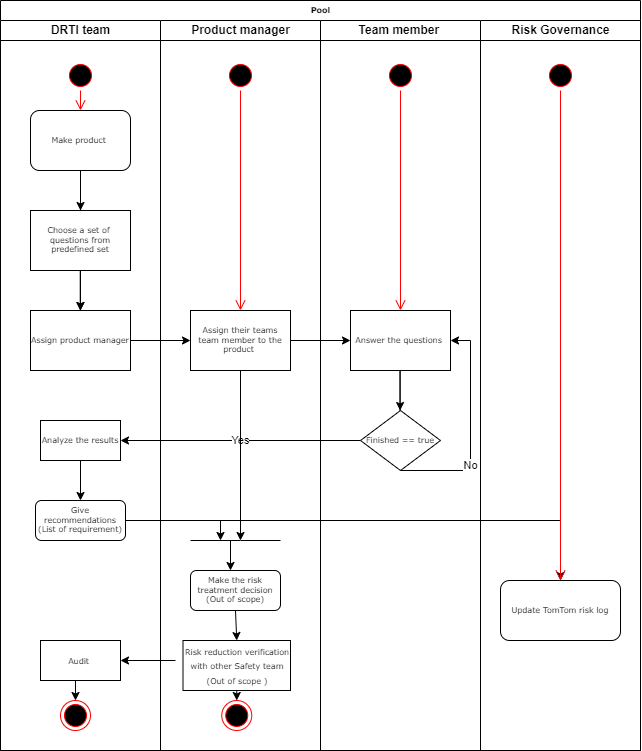

The diagram above was exported from draw.io. Its source (the exported page's mxGraphModel, read from the mxfile embedded in the PNG):
<mxGraphModel dx="1296" dy="722" grid="1" gridSize="10" guides="1" tooltips="1" connect="1" arrows="1" fold="1" page="1" pageScale="1" pageWidth="1100" pageHeight="850" background="none" math="0" shadow="0">
  <root>
    <mxCell id="0" />
    <mxCell id="1" parent="0" />
    <mxCell id="77e6c97f196da883-1" value="Pool" style="swimlane;html=1;childLayout=stackLayout;startSize=20;rounded=0;shadow=0;labelBackgroundColor=none;strokeWidth=1;fontFamily=Verdana;fontSize=8;align=center;" parent="1" vertex="1">
      <mxGeometry x="70" y="40" width="640" height="750" as="geometry" />
    </mxCell>
    <mxCell id="77e6c97f196da883-2" value="DRTI team" style="swimlane;html=1;startSize=20;" parent="77e6c97f196da883-1" vertex="1">
      <mxGeometry y="20" width="160" height="730" as="geometry" />
    </mxCell>
    <mxCell id="77e6c97f196da883-9" value="Make product&amp;nbsp;" style="rounded=1;whiteSpace=wrap;html=1;shadow=0;labelBackgroundColor=none;strokeWidth=1;fontFamily=Verdana;fontSize=8;align=center;" parent="77e6c97f196da883-2" vertex="1">
      <mxGeometry x="30" y="90" width="100" height="60" as="geometry" />
    </mxCell>
    <mxCell id="p9xPJsGdajRKd43w1zax-7" value="" style="ellipse;html=1;shape=startState;fillColor=#000000;strokeColor=#ff0000;" vertex="1" parent="77e6c97f196da883-2">
      <mxGeometry x="65" y="40" width="30" height="30" as="geometry" />
    </mxCell>
    <mxCell id="p9xPJsGdajRKd43w1zax-8" value="" style="edgeStyle=orthogonalEdgeStyle;html=1;verticalAlign=bottom;endArrow=open;endSize=8;strokeColor=#ff0000;rounded=0;" edge="1" source="p9xPJsGdajRKd43w1zax-7" parent="77e6c97f196da883-2">
      <mxGeometry relative="1" as="geometry">
        <mxPoint x="80" y="90" as="targetPoint" />
      </mxGeometry>
    </mxCell>
    <mxCell id="p9xPJsGdajRKd43w1zax-35" value="" style="edgeStyle=orthogonalEdgeStyle;rounded=0;orthogonalLoop=1;jettySize=auto;html=1;" edge="1" parent="77e6c97f196da883-2" source="p9xPJsGdajRKd43w1zax-9" target="p9xPJsGdajRKd43w1zax-12">
      <mxGeometry relative="1" as="geometry" />
    </mxCell>
    <mxCell id="p9xPJsGdajRKd43w1zax-9" value="Choose a set of&amp;nbsp; questions from predefined set" style="rounded=0;whiteSpace=wrap;html=1;shadow=0;labelBackgroundColor=none;strokeWidth=1;fontFamily=Verdana;fontSize=8;align=center;" vertex="1" parent="77e6c97f196da883-2">
      <mxGeometry x="30" y="190" width="100" height="60" as="geometry" />
    </mxCell>
    <mxCell id="p9xPJsGdajRKd43w1zax-11" value="" style="endArrow=classic;html=1;rounded=0;entryX=0.5;entryY=0;entryDx=0;entryDy=0;" edge="1" parent="77e6c97f196da883-2" target="p9xPJsGdajRKd43w1zax-9">
      <mxGeometry width="50" height="50" relative="1" as="geometry">
        <mxPoint x="80" y="190" as="sourcePoint" />
        <mxPoint x="130" y="140" as="targetPoint" />
        <Array as="points">
          <mxPoint x="80" y="150" />
        </Array>
      </mxGeometry>
    </mxCell>
    <mxCell id="p9xPJsGdajRKd43w1zax-12" value="Assign product manager" style="rounded=0;whiteSpace=wrap;html=1;shadow=0;labelBackgroundColor=none;strokeWidth=1;fontFamily=Verdana;fontSize=8;align=center;" vertex="1" parent="77e6c97f196da883-2">
      <mxGeometry x="30" y="290" width="100" height="60" as="geometry" />
    </mxCell>
    <mxCell id="p9xPJsGdajRKd43w1zax-13" value="" style="endArrow=classic;html=1;rounded=0;entryX=0.5;entryY=0;entryDx=0;entryDy=0;" edge="1" parent="77e6c97f196da883-2">
      <mxGeometry width="50" height="50" relative="1" as="geometry">
        <mxPoint x="79.85" y="290" as="sourcePoint" />
        <mxPoint x="79.85" y="290" as="targetPoint" />
        <Array as="points">
          <mxPoint x="79.85" y="250" />
        </Array>
      </mxGeometry>
    </mxCell>
    <mxCell id="p9xPJsGdajRKd43w1zax-30" value="Analyze the results" style="rounded=0;whiteSpace=wrap;html=1;shadow=0;labelBackgroundColor=none;strokeWidth=1;fontFamily=Verdana;fontSize=8;align=center;" vertex="1" parent="77e6c97f196da883-2">
      <mxGeometry x="40" y="400" width="80" height="40" as="geometry" />
    </mxCell>
    <mxCell id="p9xPJsGdajRKd43w1zax-33" value="Give recommendations (List of requirement)" style="rounded=1;whiteSpace=wrap;html=1;shadow=0;labelBackgroundColor=none;strokeWidth=1;fontFamily=Verdana;fontSize=8;align=center;" vertex="1" parent="77e6c97f196da883-2">
      <mxGeometry x="35" y="480" width="90" height="40" as="geometry" />
    </mxCell>
    <mxCell id="p9xPJsGdajRKd43w1zax-36" value="" style="edgeStyle=orthogonalEdgeStyle;rounded=0;orthogonalLoop=1;jettySize=auto;html=1;exitX=0.5;exitY=1;exitDx=0;exitDy=0;entryX=0.5;entryY=0;entryDx=0;entryDy=0;" edge="1" parent="77e6c97f196da883-2" source="p9xPJsGdajRKd43w1zax-30" target="p9xPJsGdajRKd43w1zax-33">
      <mxGeometry relative="1" as="geometry">
        <mxPoint x="90" y="260" as="sourcePoint" />
        <mxPoint x="90" y="300" as="targetPoint" />
      </mxGeometry>
    </mxCell>
    <mxCell id="p9xPJsGdajRKd43w1zax-70" value="&lt;font style=&quot;font-size: 8px;&quot; face=&quot;Verdana&quot;&gt;Audit&amp;nbsp;&lt;/font&gt;" style="rounded=0;whiteSpace=wrap;html=1;" vertex="1" parent="77e6c97f196da883-2">
      <mxGeometry x="40" y="620" width="80" height="40" as="geometry" />
    </mxCell>
    <mxCell id="p9xPJsGdajRKd43w1zax-71" value="" style="ellipse;html=1;shape=endState;fillColor=#000000;strokeColor=#ff0000;rounded=0;" vertex="1" parent="77e6c97f196da883-2">
      <mxGeometry x="60" y="680" width="30" height="30" as="geometry" />
    </mxCell>
    <mxCell id="p9xPJsGdajRKd43w1zax-74" value="" style="endArrow=classic;html=1;rounded=0;strokeColor=#000000;entryX=0.5;entryY=0;entryDx=0;entryDy=0;" edge="1" parent="77e6c97f196da883-2" target="p9xPJsGdajRKd43w1zax-71">
      <mxGeometry width="50" height="50" relative="1" as="geometry">
        <mxPoint x="75" y="660" as="sourcePoint" />
        <mxPoint x="245" y="630" as="targetPoint" />
      </mxGeometry>
    </mxCell>
    <mxCell id="77e6c97f196da883-3" value="Product manager" style="swimlane;html=1;startSize=20;" parent="77e6c97f196da883-1" vertex="1">
      <mxGeometry x="160" y="20" width="160" height="730" as="geometry" />
    </mxCell>
    <mxCell id="77e6c97f196da883-15" value="Assign their teams team member to the product&amp;nbsp;" style="rounded=0;whiteSpace=wrap;html=1;shadow=0;labelBackgroundColor=none;strokeWidth=1;fontFamily=Verdana;fontSize=8;align=center;" parent="77e6c97f196da883-3" vertex="1">
      <mxGeometry x="30" y="290" width="100" height="60" as="geometry" />
    </mxCell>
    <mxCell id="p9xPJsGdajRKd43w1zax-40" value="Make the risk treatment decision (Out of scope)" style="rounded=1;whiteSpace=wrap;html=1;shadow=0;labelBackgroundColor=none;strokeWidth=1;fontFamily=Verdana;fontSize=8;align=center;" vertex="1" parent="77e6c97f196da883-3">
      <mxGeometry x="30" y="550" width="90" height="40" as="geometry" />
    </mxCell>
    <mxCell id="p9xPJsGdajRKd43w1zax-52" value="" style="ellipse;html=1;shape=startState;fillColor=#000000;strokeColor=#ff0000;rounded=0;" vertex="1" parent="77e6c97f196da883-3">
      <mxGeometry x="65" y="40" width="30" height="30" as="geometry" />
    </mxCell>
    <mxCell id="p9xPJsGdajRKd43w1zax-53" value="" style="edgeStyle=orthogonalEdgeStyle;html=1;verticalAlign=bottom;endArrow=open;endSize=8;strokeColor=#ff0000;rounded=0;entryX=0.5;entryY=0;entryDx=0;entryDy=0;" edge="1" source="p9xPJsGdajRKd43w1zax-52" parent="77e6c97f196da883-3" target="77e6c97f196da883-15">
      <mxGeometry relative="1" as="geometry">
        <mxPoint x="80" y="130" as="targetPoint" />
      </mxGeometry>
    </mxCell>
    <mxCell id="p9xPJsGdajRKd43w1zax-60" value="" style="endArrow=classic;html=1;rounded=0;strokeColor=#000000;" edge="1" parent="77e6c97f196da883-3">
      <mxGeometry width="50" height="50" relative="1" as="geometry">
        <mxPoint x="70" y="590" as="sourcePoint" />
        <mxPoint x="70" y="590" as="targetPoint" />
      </mxGeometry>
    </mxCell>
    <mxCell id="p9xPJsGdajRKd43w1zax-63" value="&lt;font face=&quot;Verdana&quot;&gt;&lt;span style=&quot;font-size: 8px;&quot;&gt;Risk reduction verification with other Safety team (Out of scope )&lt;/span&gt;&lt;/font&gt;" style="rounded=0;whiteSpace=wrap;html=1;" vertex="1" parent="77e6c97f196da883-3">
      <mxGeometry x="22.5" y="620" width="107.5" height="50" as="geometry" />
    </mxCell>
    <mxCell id="p9xPJsGdajRKd43w1zax-68" value="" style="endArrow=classic;html=1;rounded=0;strokeColor=#000000;" edge="1" parent="77e6c97f196da883-3">
      <mxGeometry width="50" height="50" relative="1" as="geometry">
        <mxPoint x="15" y="640" as="sourcePoint" />
        <mxPoint x="-40" y="640" as="targetPoint" />
      </mxGeometry>
    </mxCell>
    <mxCell id="p9xPJsGdajRKd43w1zax-73" value="" style="endArrow=classic;html=1;rounded=0;strokeColor=#000000;exitX=0.5;exitY=1;exitDx=0;exitDy=0;entryX=0.5;entryY=0;entryDx=0;entryDy=0;" edge="1" parent="77e6c97f196da883-3" source="p9xPJsGdajRKd43w1zax-40" target="p9xPJsGdajRKd43w1zax-63">
      <mxGeometry width="50" height="50" relative="1" as="geometry">
        <mxPoint x="80" y="530" as="sourcePoint" />
        <mxPoint x="80" y="560" as="targetPoint" />
      </mxGeometry>
    </mxCell>
    <mxCell id="p9xPJsGdajRKd43w1zax-78" value="" style="endArrow=classic;html=1;rounded=0;fontFamily=Verdana;fontSize=8;strokeColor=#000000;entryX=0.5;entryY=0;entryDx=0;entryDy=0;" edge="1" parent="77e6c97f196da883-3" target="p9xPJsGdajRKd43w1zax-75">
      <mxGeometry width="50" height="50" relative="1" as="geometry">
        <mxPoint x="-30" y="500" as="sourcePoint" />
        <mxPoint x="20" y="450" as="targetPoint" />
        <Array as="points">
          <mxPoint x="400" y="500" />
        </Array>
      </mxGeometry>
    </mxCell>
    <mxCell id="p9xPJsGdajRKd43w1zax-81" value="" style="ellipse;html=1;shape=endState;fillColor=#000000;strokeColor=#ff0000;rounded=0;" vertex="1" parent="77e6c97f196da883-3">
      <mxGeometry x="61.25" y="680" width="30" height="30" as="geometry" />
    </mxCell>
    <mxCell id="p9xPJsGdajRKd43w1zax-83" value="" style="endArrow=classic;html=1;rounded=0;strokeColor=#000000;entryX=0.5;entryY=0;entryDx=0;entryDy=0;exitX=0.5;exitY=1;exitDx=0;exitDy=0;" edge="1" parent="77e6c97f196da883-3" source="p9xPJsGdajRKd43w1zax-63" target="p9xPJsGdajRKd43w1zax-81">
      <mxGeometry width="50" height="50" relative="1" as="geometry">
        <mxPoint x="-75" y="670" as="sourcePoint" />
        <mxPoint x="-75" y="690" as="targetPoint" />
      </mxGeometry>
    </mxCell>
    <mxCell id="77e6c97f196da883-4" value="Team member&amp;nbsp;" style="swimlane;html=1;startSize=20;" parent="77e6c97f196da883-1" vertex="1">
      <mxGeometry x="320" y="20" width="160" height="730" as="geometry" />
    </mxCell>
    <mxCell id="p9xPJsGdajRKd43w1zax-17" value="Answer the questions&amp;nbsp;" style="rounded=0;whiteSpace=wrap;html=1;shadow=0;labelBackgroundColor=none;strokeWidth=1;fontFamily=Verdana;fontSize=8;align=center;" vertex="1" parent="77e6c97f196da883-4">
      <mxGeometry x="30" y="290" width="100" height="60" as="geometry" />
    </mxCell>
    <mxCell id="p9xPJsGdajRKd43w1zax-27" value="" style="endArrow=classic;html=1;rounded=0;entryX=0.5;entryY=0;entryDx=0;entryDy=0;" edge="1" parent="77e6c97f196da883-4">
      <mxGeometry width="50" height="50" relative="1" as="geometry">
        <mxPoint x="79.56999999999994" y="390" as="sourcePoint" />
        <mxPoint x="79.56999999999994" y="390" as="targetPoint" />
        <Array as="points">
          <mxPoint x="79.57" y="350" />
        </Array>
      </mxGeometry>
    </mxCell>
    <mxCell id="p9xPJsGdajRKd43w1zax-28" value="Yes" style="endArrow=classic;html=1;rounded=0;entryX=1;entryY=0.5;entryDx=0;entryDy=0;" edge="1" parent="77e6c97f196da883-4" target="p9xPJsGdajRKd43w1zax-30">
      <mxGeometry width="50" height="50" relative="1" as="geometry">
        <mxPoint x="40" y="420" as="sourcePoint" />
        <mxPoint x="-40" y="420" as="targetPoint" />
      </mxGeometry>
    </mxCell>
    <mxCell id="p9xPJsGdajRKd43w1zax-32" value="No" style="endArrow=classic;html=1;rounded=0;entryX=1;entryY=0.5;entryDx=0;entryDy=0;" edge="1" parent="77e6c97f196da883-4" target="p9xPJsGdajRKd43w1zax-17">
      <mxGeometry width="50" height="50" relative="1" as="geometry">
        <mxPoint x="150" y="450" as="sourcePoint" />
        <mxPoint x="79.56999999999994" y="490" as="targetPoint" />
        <Array as="points">
          <mxPoint x="79.57" y="450" />
          <mxPoint x="150" y="450" />
          <mxPoint x="150" y="320" />
        </Array>
      </mxGeometry>
    </mxCell>
    <mxCell id="p9xPJsGdajRKd43w1zax-50" value="" style="ellipse;html=1;shape=startState;fillColor=#000000;strokeColor=#ff0000;rounded=0;" vertex="1" parent="77e6c97f196da883-4">
      <mxGeometry x="65" y="40" width="30" height="30" as="geometry" />
    </mxCell>
    <mxCell id="p9xPJsGdajRKd43w1zax-51" value="" style="edgeStyle=orthogonalEdgeStyle;html=1;verticalAlign=bottom;endArrow=open;endSize=8;strokeColor=#ff0000;rounded=0;entryX=0.5;entryY=0;entryDx=0;entryDy=0;" edge="1" source="p9xPJsGdajRKd43w1zax-50" parent="77e6c97f196da883-4" target="p9xPJsGdajRKd43w1zax-17">
      <mxGeometry relative="1" as="geometry">
        <mxPoint x="65" y="230" as="targetPoint" />
      </mxGeometry>
    </mxCell>
    <mxCell id="77e6c97f196da883-5" value="Risk Governance" style="swimlane;html=1;startSize=20;" parent="77e6c97f196da883-1" vertex="1">
      <mxGeometry x="480" y="20" width="160" height="730" as="geometry" />
    </mxCell>
    <mxCell id="p9xPJsGdajRKd43w1zax-64" value="" style="ellipse;html=1;shape=startState;fillColor=#000000;strokeColor=#ff0000;rounded=0;" vertex="1" parent="77e6c97f196da883-5">
      <mxGeometry x="65" y="40" width="30" height="30" as="geometry" />
    </mxCell>
    <mxCell id="p9xPJsGdajRKd43w1zax-65" value="" style="edgeStyle=orthogonalEdgeStyle;html=1;verticalAlign=bottom;endArrow=open;endSize=8;strokeColor=#ff0000;rounded=0;" edge="1" source="p9xPJsGdajRKd43w1zax-64" parent="77e6c97f196da883-5" target="p9xPJsGdajRKd43w1zax-75">
      <mxGeometry relative="1" as="geometry">
        <mxPoint x="80" y="130" as="targetPoint" />
      </mxGeometry>
    </mxCell>
    <mxCell id="p9xPJsGdajRKd43w1zax-75" value="Update TomTom risk log" style="rounded=1;whiteSpace=wrap;html=1;fontFamily=Verdana;fontSize=8;" vertex="1" parent="77e6c97f196da883-5">
      <mxGeometry x="20" y="560" width="120" height="60" as="geometry" />
    </mxCell>
    <mxCell id="p9xPJsGdajRKd43w1zax-15" value="" style="endArrow=classic;html=1;rounded=0;exitX=1;exitY=0.5;exitDx=0;exitDy=0;entryX=0;entryY=0.5;entryDx=0;entryDy=0;" edge="1" parent="77e6c97f196da883-1" source="p9xPJsGdajRKd43w1zax-12" target="77e6c97f196da883-15">
      <mxGeometry width="50" height="50" relative="1" as="geometry">
        <mxPoint x="360" y="240" as="sourcePoint" />
        <mxPoint x="410" y="190" as="targetPoint" />
      </mxGeometry>
    </mxCell>
    <mxCell id="p9xPJsGdajRKd43w1zax-47" value="" style="endArrow=classic;html=1;rounded=0;strokeColor=#000000;exitX=1;exitY=0.5;exitDx=0;exitDy=0;" edge="1" parent="77e6c97f196da883-1" source="p9xPJsGdajRKd43w1zax-33">
      <mxGeometry width="50" height="50" relative="1" as="geometry">
        <mxPoint x="180" y="570" as="sourcePoint" />
        <mxPoint x="220" y="540" as="targetPoint" />
        <Array as="points">
          <mxPoint x="220" y="520" />
        </Array>
      </mxGeometry>
    </mxCell>
    <mxCell id="p9xPJsGdajRKd43w1zax-19" value="" style="endArrow=classic;html=1;rounded=0;entryX=0;entryY=0.5;entryDx=0;entryDy=0;" edge="1" parent="1" target="p9xPJsGdajRKd43w1zax-17">
      <mxGeometry width="50" height="50" relative="1" as="geometry">
        <mxPoint x="360" y="380" as="sourcePoint" />
        <mxPoint x="270" y="390" as="targetPoint" />
        <Array as="points" />
      </mxGeometry>
    </mxCell>
    <mxCell id="p9xPJsGdajRKd43w1zax-46" value="" style="endArrow=classic;html=1;rounded=0;strokeColor=#000000;startArrow=none;" edge="1" parent="1" source="p9xPJsGdajRKd43w1zax-21">
      <mxGeometry width="50" height="50" relative="1" as="geometry">
        <mxPoint x="430" y="530" as="sourcePoint" />
        <mxPoint x="480" y="480" as="targetPoint" />
      </mxGeometry>
    </mxCell>
    <mxCell id="p9xPJsGdajRKd43w1zax-21" value="Finished == true" style="rhombus;whiteSpace=wrap;html=1;rounded=0;shadow=0;labelBackgroundColor=none;strokeWidth=1;fontFamily=Verdana;fontSize=8;align=center;" vertex="1" parent="1">
      <mxGeometry x="430" y="450" width="80" height="60" as="geometry" />
    </mxCell>
    <mxCell id="p9xPJsGdajRKd43w1zax-55" value="" style="endArrow=classic;html=1;rounded=0;strokeColor=#000000;exitX=0.5;exitY=1;exitDx=0;exitDy=0;" edge="1" parent="1" source="77e6c97f196da883-15">
      <mxGeometry width="50" height="50" relative="1" as="geometry">
        <mxPoint x="430" y="530" as="sourcePoint" />
        <mxPoint x="310" y="580" as="targetPoint" />
      </mxGeometry>
    </mxCell>
    <mxCell id="p9xPJsGdajRKd43w1zax-56" value="" style="endArrow=none;html=1;rounded=0;strokeColor=#000000;" edge="1" parent="1">
      <mxGeometry width="50" height="50" relative="1" as="geometry">
        <mxPoint x="260" y="580" as="sourcePoint" />
        <mxPoint x="350" y="580" as="targetPoint" />
        <Array as="points">
          <mxPoint x="310" y="580" />
        </Array>
      </mxGeometry>
    </mxCell>
    <mxCell id="p9xPJsGdajRKd43w1zax-58" value="" style="endArrow=classic;html=1;rounded=0;strokeColor=#000000;" edge="1" parent="1">
      <mxGeometry width="50" height="50" relative="1" as="geometry">
        <mxPoint x="300" y="580" as="sourcePoint" />
        <mxPoint x="300" y="610" as="targetPoint" />
      </mxGeometry>
    </mxCell>
  </root>
</mxGraphModel>